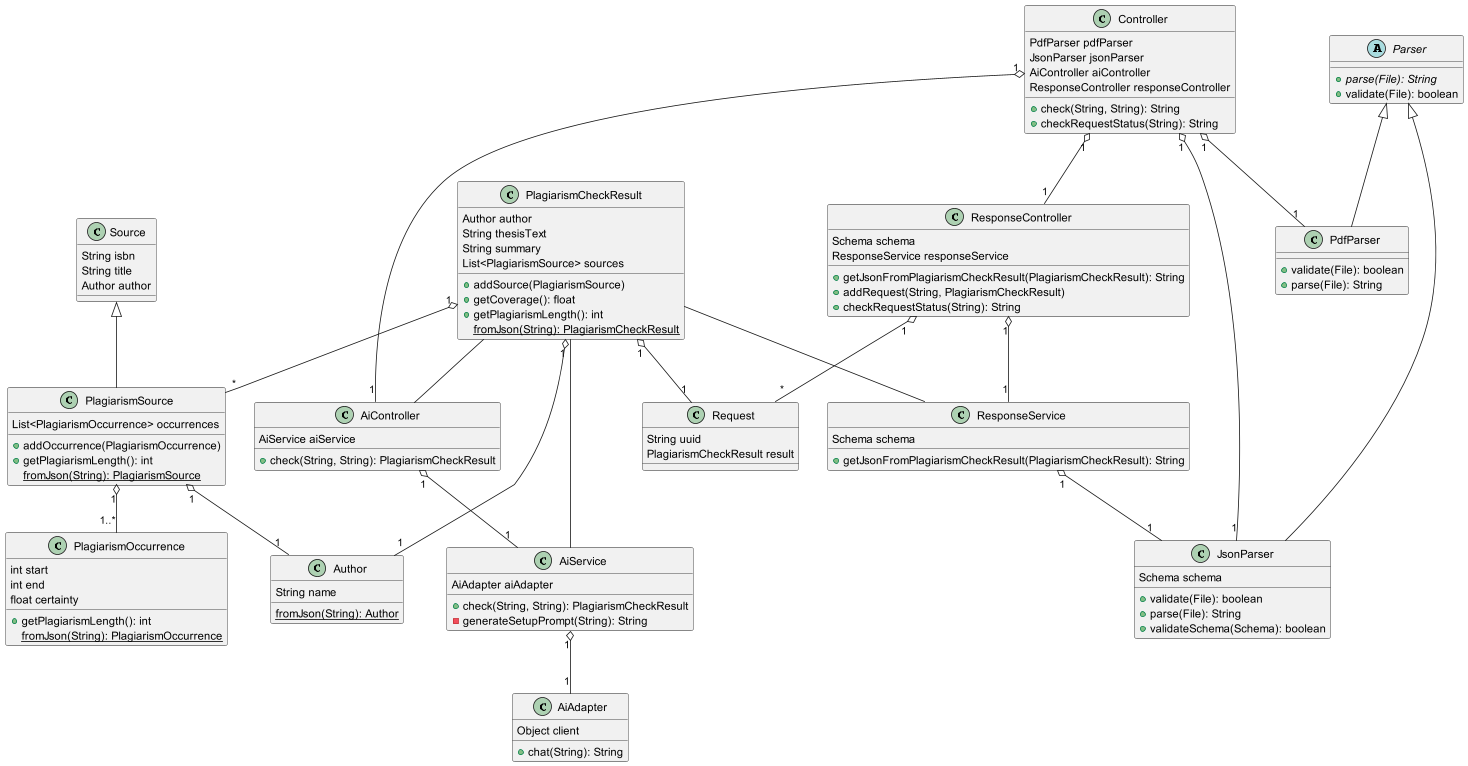

The diagram above was rendered by PlantUML. Its source (embedded in the PNG):
@startuml Klassendiagramm_HTTP_202
class PlagiarismCheckResult {
    Author author
    String thesisText
    String summary
    List<PlagiarismSource> sources
    +addSource(PlagiarismSource)
    +getCoverage(): float
    +getPlagiarismLength(): int
    {static} fromJson(String): PlagiarismCheckResult
}

class PlagiarismSource extends Source {
    List<PlagiarismOccurrence> occurrences
    +addOccurrence(PlagiarismOccurrence)
    +getPlagiarismLength(): int
    {static} fromJson(String): PlagiarismSource
}

class PlagiarismOccurrence {
    int start
    int end
    float certainty
    +getPlagiarismLength(): int
    {static} fromJson(String): PlagiarismOccurrence
}

class Author {
    String name
    {static} fromJson(String): Author
}

class Source {
    String isbn
    String title
    Author author
}

abstract class Parser {
    {abstract} +parse(File): String
    +validate(File): boolean
}

class PdfParser extends Parser {
    +validate(File): boolean
    +parse(File): String
}

class JsonParser extends Parser {
    Schema schema
    +validate(File): boolean
    +parse(File): String
    +validateSchema(Schema): boolean
}

class Controller {
    PdfParser pdfParser
    JsonParser jsonParser
    AiController aiController
    ResponseController responseController
    +check(String, String): String
    +checkRequestStatus(String): String
}

class AiController {
    AiService aiService
    +check(String, String): PlagiarismCheckResult
}

class AiService {
    AiAdapter aiAdapter
    +check(String, String): PlagiarismCheckResult
    -generateSetupPrompt(String): String
}

class AiAdapter {
    Object client
    +chat(String): String
}

class ResponseController {
    Schema schema
    ResponseService responseService
    +getJsonFromPlagiarismCheckResult(PlagiarismCheckResult): String
    +addRequest(String, PlagiarismCheckResult)
    +checkRequestStatus(String): String
}

class ResponseService {
    Schema schema
    +getJsonFromPlagiarismCheckResult(PlagiarismCheckResult): String
}

class Request {
    String uuid
    PlagiarismCheckResult result
}

Controller "1" o-- "1" PdfParser
Controller "1" o-- "1" JsonParser
Controller "1" o-- "1" AiController
AiController "1" o-- "1" AiService
AiService "1" o-- "1" AiAdapter
Controller "1" o-- "1" ResponseController
ResponseController "1" o-- "1" ResponseService
ResponseController "1" o-- "*" Request
ResponseService "1" o-- "1" JsonParser

PlagiarismCheckResult -- AiController
PlagiarismCheckResult -- AiService
PlagiarismCheckResult -- ResponseService

PlagiarismCheckResult "1" o-- "*" PlagiarismSource
PlagiarismCheckResult "1" o-- "1" Author
PlagiarismSource "1" o-- "1..*" PlagiarismOccurrence
PlagiarismSource "1" o-- "1" Author
PlagiarismCheckResult "1" o-- "1" Request
@enduml